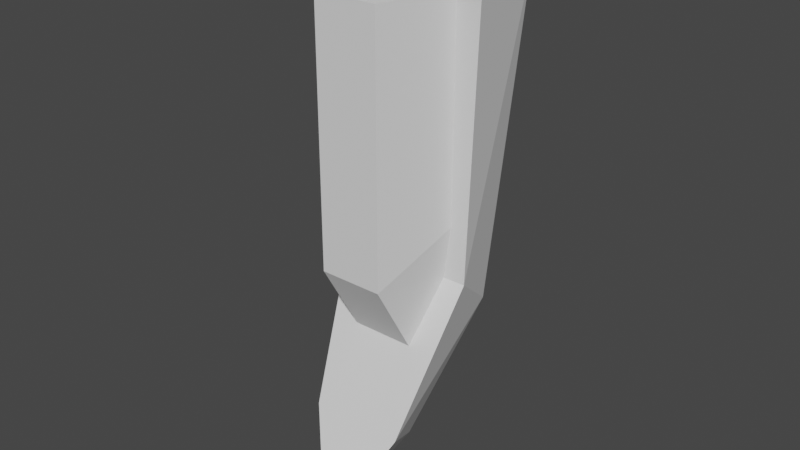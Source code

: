# Source: Beak.blend  (saved by Blender 3.6.11; exported with 4.5.12 LTS)
import bpy
from mathutils import Matrix  # noqa: F401  (used for matrix-valued properties, if any)

bpy.ops.wm.read_factory_settings(use_empty=True)
scene = bpy.context.scene
scene.name = 'Scene'

# ---- collections
col_collection = bpy.data.collections.new('Collection'); scene.collection.children.link(col_collection)

# ---- world
world_world = bpy.data.worlds.new('World'); scene.world = world_world
world_world.use_nodes = True; world_world.node_tree.nodes.clear()
_N = world_world.node_tree.nodes; _L = world_world.node_tree.links
n0 = _N.new('ShaderNodeOutputWorld'); n0.name = 'World Output'; n0.location = (300, 300)
n1 = _N.new('ShaderNodeBackground'); n1.name = 'Background'; n1.location = (10, 300)
n1.inputs[0].default_value = (0.05088, 0.05088, 0.05088, 1.0)
_L.new(n1.outputs[0], n0.inputs[0])
n0.is_active_output = True
world_world.color = (0.05088, 0.05088, 0.05088)
world_world.use_sun_shadow = False
world_world.sun_shadow_jitter_overblur = 0.0

# ---- meshes
me_001 = bpy.data.meshes.new('立方体.001')
me_001.from_pydata([(0.3, -0.7, -1.4), (0.5, 4.912e-07, -1.0), (0.3, -0.7, 1.0), (0.5, -1.336e-07, 1.0), (-0.3, -0.7, -1.4), (-0.5, 4.912e-07, -1.0), (-0.3, -0.7, 1.0), (-0.5, -1.336e-07, 1.0), (0.3, -0.3031, -2.095), (-0.3, -0.3031, -2.095), (0.65, 2.898e-07, -1.5), (0.4, 0.6439, -2.0), (0.75, -6.475e-07, 1.5), (0.5, 1.0, 1.0), (-0.65, 2.898e-07, -1.5), (-0.4, 0.6439, -2.0), (-0.75, -6.475e-07, 1.5), (-0.5, 1.0, 1.0), (0.45, -0.6708, -2.842), (0.2, -0.1669, -3.151), (-0.2, -0.1669, -3.151), (-0.45, -0.6708, -2.842), (-1.217e-06, -1.118, -3.736), (0.4333, 2.898e-07, -1.5), (-0.4333, 2.898e-07, -1.5)], [], [(0, 1, 3, 2), (2, 3, 7, 6), (6, 7, 5, 4), (2, 6, 4, 0), (7, 3, 1, 5), (0, 4, 9, 8), (10, 11, 13, 12), (12, 13, 17, 16), (16, 17, 15, 14), (11, 10, 18, 19), (12, 16, 14, 24, 23, 10), (17, 13, 11, 15), (20, 19, 22), (10, 23, 24, 14, 21, 18), (15, 11, 19, 20), (14, 15, 20, 21), (21, 20, 22), (18, 21, 22), (19, 18, 22), (4, 5, 24, 9), (0, 8, 23, 1), (24, 5, 1, 23), (23, 8, 9, 24)])
_uv = me_001.uv_layers.new(name='UVマップ')
_uv.uv.foreach_set('vector', [0.375, 0.0, 0.625, 0.0, 0.625, 0.25, 0.375, 0.25, 0.375, 0.25, 0.625, 0.25, 0.625, 0.5, 0.375, 0.5, 0.375, 0.5, 0.625, 0.5, 0.625, 0.75, 0.375, 0.75, 0.125, 0.5, 0.375, 0.5, 0.375, 0.75, 0.125, 0.75, 0.625, 0.5, 0.875, 0.5, 0.875, 0.75, 0.625, 0.75, 0.125, 0.75, 0.375, 0.75, 0.375, 0.75, 0.125, 0.75, 0.375, 0.0, 0.625, 0.0, 0.625, 0.25, 0.375, 0.25, 0.375, 0.25, 0.625, 0.25, 0.625, 0.5, 0.375, 0.5, 0.375, 0.5, 0.625, 0.5, 0.625, 0.75, 0.375, 0.75, 0.625, 0.0, 0.375, 0.0, 0.375, 0.0, 0.625, 0.0, 0.125, 0.5, 0.375, 0.5, 0.375, 0.75, 0.2917, 0.75, 0.2083, 0.75, 0.125, 0.75, 0.625, 0.5, 0.875, 0.5, 0.875, 0.75, 0.625, 0.75, 0.625, 0.75, 0.875, 0.75, 0.625, 0.75, 0.125, 0.75, 0.2083, 0.75, 0.2917, 0.75, 0.375, 0.75, 0.375, 0.75, 0.125, 0.75, 0.625, 0.75, 0.875, 0.75, 0.875, 0.75, 0.625, 0.75, 0.375, 0.75, 0.625, 0.75, 0.625, 0.75, 0.375, 0.75, 0.375, 0.75, 0.625, 0.75, 0.375, 0.75, 0.125, 0.75, 0.375, 0.75, 0.125, 0.75, 0.625, 0.0, 0.375, 0.0, 0.625, 0.0, 0.375, 0.75, 0.625, 0.75, 0.0, 0.0, 0.375, 0.75, 0.125, 0.75, 0.125, 0.75, 0.0, 0.0, 0.625, 0.0, 0.0, 0.0, 0.0, 0.0, 0.0, 0.0, 0.0, 0.0, 0.0, 0.0, 0.0, 0.0, 0.0, 0.0, 0.0, 0.0])
me_001.update()

# ---- objects
ob_beak = bpy.data.objects.new('Beak', me_001)

# ---- transforms, parenting, visibility, modifiers, constraints
ob_beak.location = (0.0, 0.0, 0.0)
ob_beak.scale = (0.1, 0.1, 0.1)

# ---- collection membership
col_collection.objects.link(ob_beak)

# ---- scene / render settings (as saved in the file)
scene.frame_start = 1; scene.frame_end = 250; scene.frame_set(1)
scene.render.engine = 'BLENDER_EEVEE_NEXT'
scene.cycles.sampling_pattern = 'TABULATED_SOBOL'
scene.view_settings.view_transform = 'Filmic'
bpy.context.view_layer.update()

# ---- added for rendering (the .blend has no active camera and no usable light): camera, sun
cam_auto = bpy.data.cameras.new('AutoCamera')
cam_auto.lens = 50.0
cam_auto.sensor_width = 36.0
cam_auto.clip_end = 1000.0
ob_auto_camera = bpy.data.objects.new('AutoCamera', cam_auto)
scene.collection.objects.link(ob_auto_camera)
ob_auto_camera.location = (0.540703, -0.654745, 0.320759)
ob_auto_camera.rotation_euler = (1.09748, -7.21219e-08, 0.694738)
scene.camera = ob_auto_camera
light_auto_sun = bpy.data.lights.new('AutoSun', 'SUN')
light_auto_sun.energy = 3.0
light_auto_sun.angle = 0.0523599
ob_auto_sun = bpy.data.objects.new('AutoSun', light_auto_sun)
scene.collection.objects.link(ob_auto_sun)
ob_auto_sun.rotation_euler = (0.872665, 0.174533, 0.523599)
bpy.context.view_layer.update()
